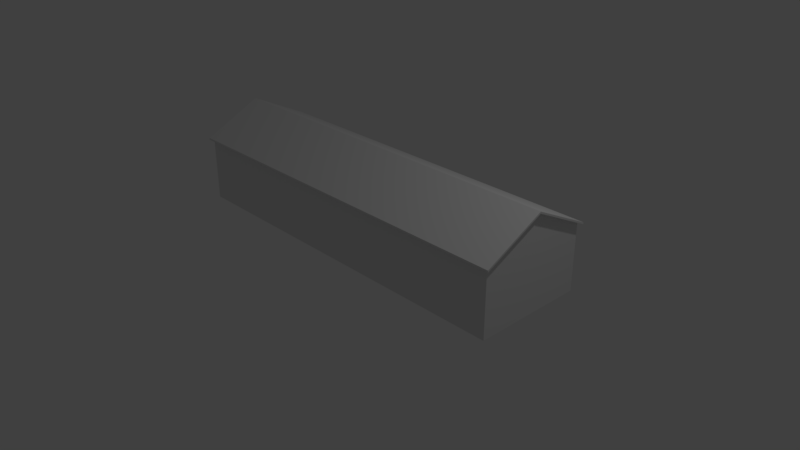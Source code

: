 # Source: Officer.blend  (saved by Blender 2.78.0; exported with 4.5.12 LTS)
import bpy
from mathutils import Matrix  # noqa: F401  (used for matrix-valued properties, if any)

bpy.ops.wm.read_factory_settings(use_empty=True)
scene = bpy.context.scene
scene.name = 'Scene'

# ---- collections
col_collection_1 = bpy.data.collections.new('Collection 1'); scene.collection.children.link(col_collection_1)

# ---- materials (node trees are filled in below, after node groups)
mat_material_002 = bpy.data.materials.new('Material.002')
mat_material_002.alpha_threshold = 0.0
mat_material_002.use_transparent_shadow = False
mat_material_002.roughness = 0.5
mat_material_003 = bpy.data.materials.new('Material.003')
mat_material_003.alpha_threshold = 0.0
mat_material_003.use_transparent_shadow = False
mat_material_003.roughness = 0.5

# ---- material node trees

# ---- world
world_world = bpy.data.worlds.new('World'); scene.world = world_world
world_world.color = (0.05088, 0.05088, 0.05088)
world_world.use_sun_shadow = False
world_world.sun_shadow_jitter_overblur = 0.0
world_world.cycles.sampling_method = 'MANUAL'

# ---- cameras
cam_camera = bpy.data.cameras.new('Camera')
cam_camera.clip_end = 100.0
cam_camera.lens = 35.0
cam_camera.sensor_width = 32.0
cam_camera.sensor_height = 18.0
cam_camera.ortho_scale = 7.314
cam_camera.dof.focus_distance = 0.0
cam_camera.dof.aperture_fstop = 128.0

# ---- lights
light_lamp = bpy.data.lights.new('Lamp', 'POINT')
light_lamp.transmission_factor = 0.0
light_lamp.cutoff_distance = 30.0
light_lamp.energy = 100.0
light_lamp.shadow_buffer_clip_start = 1.001
light_lamp.shadow_soft_size = 0.1
light_lamp.shadow_maximum_resolution = 0.006
light_lamp.use_absolute_resolution = True

# ---- meshes
me_cube_001 = bpy.data.meshes.new('Cube.001')
me_cube_001.from_pydata([(-2.5, -0.75, -0.625), (-2.5, 0.0, 0.625), (-2.5, 0.75, -0.625), (-2.5, 0.0, 0.625), (2.5, -0.75, -0.625), (2.5, 0.0, 0.625), (2.5, 0.75, -0.625), (2.5, 0.0, 0.625), (-2.5, -0.75, 0.2546), (-2.5, 0.75, 0.2546), (2.5, 0.75, 0.2546), (2.5, -0.75, 0.2546), (-2.5, 0.0, 0.65), (-2.5, 0.0, 0.65), (2.5, 0.0, 0.65), (2.5, 0.0, 0.65), (2.5, -0.7948, 0.2324), (-2.5, -0.7948, 0.2324), (2.5, -0.7948, 0.2574), (-2.5, -0.7948, 0.2574), (-2.5, 0.7948, 0.2324), (2.5, 0.7948, 0.2324), (-2.5, 0.7948, 0.2574), (2.5, 0.7948, 0.2574), (2.55, -1.172e-07, 0.625), (2.55, 0.75, 0.2546), (2.55, -1.172e-07, 0.625), (2.55, -0.75, 0.2546), (2.55, -1.172e-07, 0.65), (2.55, 0.75, 0.2796), (2.55, -1.172e-07, 0.65), (2.55, -0.75, 0.2796), (2.55, -0.7948, 0.2574), (2.55, -0.7948, 0.2324), (2.55, 0.7948, 0.2574), (2.55, 0.7948, 0.2324), (-2.55, -0.75, 0.2546), (-2.55, 1.172e-07, 0.625), (-2.55, 1.172e-07, 0.625), (-2.55, 0.75, 0.2546), (-2.55, -0.75, 0.2796), (-2.55, 1.172e-07, 0.65), (-2.55, 1.172e-07, 0.65), (-2.55, 0.75, 0.2796), (-2.55, -0.7948, 0.2574), (-2.55, -0.7948, 0.2324), (-2.55, 0.7948, 0.2574), (-2.55, 0.7948, 0.2324)], [], [(8, 1, 3, 9), (10, 7, 5, 11), (11, 5, 26, 27), (2, 6, 4, 0), (7, 3, 1, 5), (4, 11, 8, 0), (6, 10, 11, 4), (2, 9, 10, 6), (0, 8, 9, 2), (14, 28, 29, 34, 23, 22, 46, 43, 42, 13), (5, 1, 12, 15), (31, 32, 33, 27, 26, 30), (3, 7, 14, 13), (25, 35, 34, 29, 28, 24), (19, 44, 45, 17, 16, 33, 32, 18), (8, 11, 16, 17), (7, 10, 25, 24), (23, 34, 35, 21, 20, 47, 46, 22), (10, 21, 35, 25), (10, 9, 20, 21), (12, 1, 37, 41), (5, 15, 30, 26), (14, 7, 24, 28), (16, 11, 27, 33), (43, 46, 47, 39, 38, 42), (36, 45, 44, 40, 41, 37), (8, 17, 45, 36), (12, 41, 40, 44, 19, 18, 32, 31, 30, 15), (9, 3, 38, 39), (3, 13, 42, 38), (20, 9, 39, 47), (1, 8, 36, 37)])
me_cube_001.polygons.foreach_set('material_index', [0, 0, 0, 0, 0, 0, 0, 0, 0, 1, 0, 0, 0, 0, 0, 0, 0, 0, 0, 0, 0, 0, 0, 0, 0, 0, 0, 1, 0, 0, 0, 0])
_uv = me_cube_001.uv_layers.new(name='UVMap')
_uv.uv.foreach_set('vector', [0.0001598, 0.6045, 0.1485, 0.5313, 0.1498, 0.5287, 0.2968, 0.6045, 0.5938, 0.5287, 0.4455, 0.602, 0.4442, 0.6045, 0.2971, 0.5287, 0.0, 0.0, 1.0, 0.0, 1.0, 1.0, 0.0, 1.0, 0.0, 0.0, 1.0, 0.0, 1.0, 1.0, 0.0, 1.0, 0.0, 0.0, 1.0, 0.0, 1.0, 1.0, 0.0, 1.0, 0.9998, 0.1763, 0.9998, 0.3522, 0.0001598, 0.3522, 0.0001598, 0.1763, 0.3001, 0.3525, 0.3001, 0.5284, 0.0001598, 0.5284, 0.0001598, 0.3525, 0.0001598, 0.176, 0.0001598, 0.0001599, 0.9998, 0.0001598, 0.9998, 0.176, 0.3004, 0.5284, 0.3004, 0.3525, 0.6003, 0.3525, 0.6003, 0.5284, 0.9877, 8.525e-05, 0.9975, 8.465e-05, 0.9975, 0.1635, 0.9999, 0.1768, 0.9866, 0.1793, 0.009852, 0.1733, 8.465e-05, 0.1733, 0.0001439, 0.1635, 0.001136, 8.47e-05, 0.0109, 0.000144, 0.0, 0.0, 1.0, 0.0, 1.0, 1.0, 0.0, 1.0, 0.5, 1.0, 0.933, 0.75, 0.933, 0.25, 0.5, 0.0, 0.06699, 0.25, 0.06699, 0.75, 0.0, 0.0, 1.0, 0.0, 1.0, 1.0, 0.0, 1.0, 0.5, 1.0, 0.933, 0.75, 0.933, 0.25, 0.5, 0.0, 0.06699, 0.25, 0.06699, 0.75, 0.5, 1.0, 0.8536, 0.8536, 1.0, 0.5, 0.8536, 0.1464, 0.5, 0.0, 0.1464, 0.1464, 0.0, 0.5, 0.1464, 0.8536, 0.0, 0.0, 1.0, 0.0, 1.0, 1.0, 0.0, 1.0, 0.0, 0.0, 1.0, 0.0, 1.0, 1.0, 0.0, 1.0, 0.5, 1.0, 0.8536, 0.8536, 1.0, 0.5, 0.8536, 0.1464, 0.5, 0.0, 0.1464, 0.1464, 0.0, 0.5, 0.1464, 0.8536, 0.0, 0.0, 1.0, 0.0, 1.0, 1.0, 0.0, 1.0, 0.0, 0.0, 1.0, 0.0, 1.0, 1.0, 0.0, 1.0, 0.0, 0.0, 1.0, 0.0, 1.0, 1.0, 0.0, 1.0, 0.0, 0.0, 1.0, 0.0, 1.0, 1.0, 0.0, 1.0, 0.0, 0.0, 1.0, 0.0, 1.0, 1.0, 0.0, 1.0, 0.0, 0.0, 1.0, 0.0, 1.0, 1.0, 0.0, 1.0, 0.5, 1.0, 0.933, 0.75, 0.933, 0.25, 0.5, 0.0, 0.06699, 0.25, 0.06699, 0.75, 0.5, 1.0, 0.933, 0.75, 0.933, 0.25, 0.5, 0.0, 0.06699, 0.25, 0.06699, 0.75, 0.0, 0.0, 1.0, 0.0, 1.0, 1.0, 0.0, 1.0, 0.01232, 0.3586, 0.002549, 0.3586, 0.002539, 0.1952, 8.465e-05, 0.1819, 0.01338, 0.1794, 0.9901, 0.1854, 0.9999, 0.1854, 0.9999, 0.1952, 0.9989, 0.3586, 0.9891, 0.3585, 0.0, 0.0, 1.0, 0.0, 1.0, 1.0, 0.0, 1.0, 0.0, 0.0, 1.0, 0.0, 1.0, 1.0, 0.0, 1.0, 0.0, 0.0, 1.0, 0.0, 1.0, 1.0, 0.0, 1.0, 0.0, 0.0, 1.0, 0.0, 1.0, 1.0, 0.0, 1.0])
me_cube_001.materials.append(mat_material_002)
me_cube_001.materials.append(mat_material_003)
me_cube_001.use_remesh_preserve_volume = False
me_cube_001.use_remesh_preserve_attributes = False
me_cube_001.use_mirror_vertex_groups = False
me_cube_001.update()

# ---- objects
ob_cube_001 = bpy.data.objects.new('Cube.001', me_cube_001)
ob_lamp = bpy.data.objects.new('Lamp', light_lamp)
ob_camera = bpy.data.objects.new('Camera', cam_camera)

# ---- transforms, parenting, visibility, modifiers, constraints
ob_cube_001.location = (-0.001639, 0.1419, 0.7928)
ob_cube_001.lineart.crease_threshold = 0.0
ob_lamp.location = (4.076, 1.005, 5.904)
ob_lamp.rotation_euler = (0.6503, 0.05522, 1.866)
ob_lamp.lock_rotations_4d = False
ob_lamp.empty_display_type = 'ARROWS'
ob_lamp.color = (0.0, 0.0, 0.0, 0.0)
ob_lamp.lineart.crease_threshold = 0.0
ob_camera.location = (7.481, -6.508, 5.344)
ob_camera.rotation_euler = (1.109, 0.0, 0.8149)
ob_camera.lock_rotations_4d = False
ob_camera.empty_display_type = 'ARROWS'
ob_camera.color = (0.0, 0.0, 0.0, 0.0)
ob_camera.display_type = 'WIRE'
ob_camera.lineart.crease_threshold = 0.0

# ---- collection membership
col_collection_1.objects.link(ob_cube_001)
col_collection_1.objects.link(ob_lamp)
col_collection_1.objects.link(ob_camera)

# ---- scene / render settings (as saved in the file)
scene.camera = ob_camera
scene.frame_start = 1; scene.frame_end = 250; scene.frame_set(1)
scene.render.engine = 'BLENDER_EEVEE_NEXT'
scene.render.resolution_percentage = 50
scene.render.dither_intensity = 0.0
scene.cycles.use_denoising = False
scene.cycles.samples = 128
scene.cycles.sampling_pattern = 'TABULATED_SOBOL'
scene.cycles.light_sampling_threshold = 0.0
scene.cycles.use_adaptive_sampling = False
scene.cycles.use_light_tree = False
scene.cycles.blur_glossy = 0.0
scene.cycles.sample_clamp_indirect = 0.0
scene.view_settings.view_transform = 'Standard'
bpy.context.view_layer.update()
